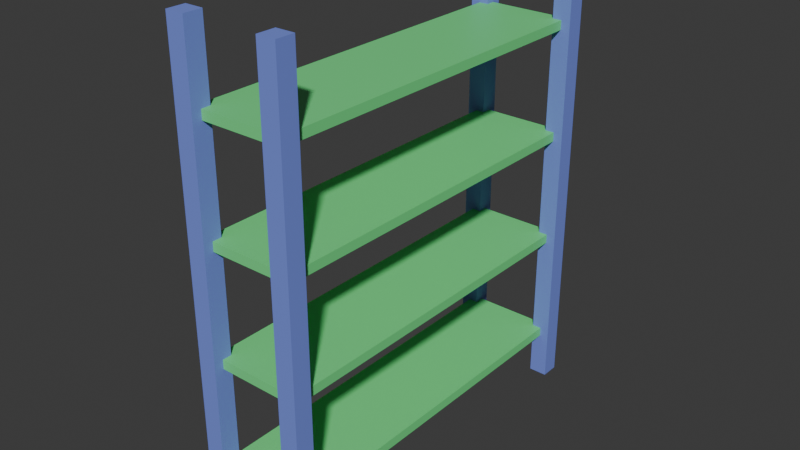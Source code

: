 # Source: shelf1.blend  (saved by Blender 4.3.34; exported with 4.5.12 LTS)
import bpy
from mathutils import Matrix  # noqa: F401  (used for matrix-valued properties, if any)

bpy.ops.wm.read_factory_settings(use_empty=True)
scene = bpy.context.scene
scene.name = 'Scene'

# ---- collections
col_collection = bpy.data.collections.new('Collection'); scene.collection.children.link(col_collection)

# ---- materials (node trees are filled in below, after node groups)
mat_material = bpy.data.materials.new('Material')
mat_material.alpha_threshold = 0.0
mat_material.roughness = 0.5
mat_material.line_color = (0.0, 0.0, 0.0, 1.0)
mat_material_001 = bpy.data.materials.new('Material.001')

# ---- material node trees
mat_material.use_nodes = True; mat_material.node_tree.nodes.clear()
_N = mat_material.node_tree.nodes; _L = mat_material.node_tree.links
n0 = _N.new('ShaderNodeOutputMaterial'); n0.name = 'Material Output'; n0.location = (300, 300)
n1 = _N.new('ShaderNodeBsdfPrincipled'); n1.name = 'Principled BSDF'; n1.location = (10, 300)
n1.inputs[0].default_value = (0.1561, 0.8002, 0.2542, 1.0)
n1.inputs[3].default_value = 1.45
_L.new(n1.outputs[0], n0.inputs[0])
n0.is_active_output = True
mat_material_001.use_nodes = True; mat_material_001.node_tree.nodes.clear()
_N = mat_material_001.node_tree.nodes; _L = mat_material_001.node_tree.links
n0 = _N.new('ShaderNodeBsdfPrincipled'); n0.name = 'Principled BSDF'; n0.location = (10, 300)
n0.inputs[0].default_value = (0.1989, 0.2718, 0.8003, 1.0)
n1 = _N.new('ShaderNodeOutputMaterial'); n1.name = 'Material Output'; n1.location = (300, 300)
_L.new(n0.outputs[0], n1.inputs[0])
n1.is_active_output = True

# ---- world
world_world = bpy.data.worlds.new('World'); scene.world = world_world
world_world.use_nodes = True; world_world.node_tree.nodes.clear()
_N = world_world.node_tree.nodes; _L = world_world.node_tree.links
n0 = _N.new('ShaderNodeOutputWorld'); n0.name = 'World Output'; n0.location = (300, 300)
n1 = _N.new('ShaderNodeBackground'); n1.name = 'Background'; n1.location = (10, 300)
n1.inputs[0].default_value = (0.05088, 0.05088, 0.05088, 1.0)
_L.new(n1.outputs[0], n0.inputs[0])
n0.is_active_output = True
world_world.color = (0.05088, 0.05088, 0.05088)
world_world.sun_shadow_jitter_overblur = 0.0

# ---- meshes
me_cube_001 = bpy.data.meshes.new('Cube.001')
me_cube_001.from_pydata([(-0.1, -0.1, -0.1), (-0.1, -0.1, 0.1), (-0.1, 0.1, -0.1), (-0.1, 0.1, 0.1), (0.1, -0.1, -0.1), (0.1, -0.1, 0.1), (0.1, 0.1, -0.1), (0.1, 0.1, 0.1), (-0.9, -0.1, -0.1), (-0.9, -0.1, 0.1), (-0.9, 0.1, -0.1), (-0.9, 0.1, 0.1), (-1.1, -0.1, -0.1), (-1.1, -0.1, 0.1), (-1.1, 0.1, -0.1), (-1.1, 0.1, 0.1), (-0.1, -3.9, -0.1), (-0.1, -3.9, 0.1), (-0.1, -4.1, -0.1), (-0.1, -4.1, 0.1), (0.1, -3.9, -0.1), (0.1, -3.9, 0.1), (0.1, -4.1, -0.1), (0.1, -4.1, 0.1), (-0.9, -3.9, -0.1), (-0.9, -3.9, 0.1), (-0.9, -4.1, -0.1), (-0.9, -4.1, 0.1), (-1.1, -3.9, -0.1), (-1.1, -3.9, 0.1), (-1.1, -4.1, -0.1), (-1.1, -4.1, 0.1), (-1.0, -4.0, -0.08008), (-1.0, -4.0, -0.07608), (-1.0, 0.0, -0.08008), (-1.0, 0.0, -0.07608), (0.0, -4.0, -0.08008), (0.0, -4.0, -0.07608), (0.0, 0.0, -0.08008), (0.0, 0.0, -0.07608), (-1.0, -4.0, -0.03208), (-1.0, -4.0, -0.02808), (-1.0, 0.0, -0.03208), (-1.0, 0.0, -0.02808), (0.0, -4.0, -0.03208), (0.0, -4.0, -0.02808), (0.0, 0.0, -0.03208), (0.0, 0.0, -0.02808), (-1.0, -4.0, 0.01592), (-1.0, -4.0, 0.01992), (-1.0, 0.0, 0.01592), (-1.0, 0.0, 0.01992), (0.0, -4.0, 0.01592), (0.0, -4.0, 0.01992), (0.0, 0.0, 0.01592), (0.0, 0.0, 0.01992), (-1.0, -4.0, 0.06392), (-1.0, -4.0, 0.06792), (-1.0, 0.0, 0.06392), (-1.0, 0.0, 0.06792), (0.0, -4.0, 0.06392), (0.0, -4.0, 0.06792), (0.0, 0.0, 0.06392), (0.0, 0.0, 0.06792)], [], [(0, 1, 3, 2), (2, 3, 7, 6), (6, 7, 5, 4), (4, 5, 1, 0), (2, 6, 4, 0), (7, 3, 1, 5), (8, 10, 11, 9), (10, 14, 15, 11), (14, 12, 13, 15), (12, 8, 9, 13), (10, 8, 12, 14), (15, 13, 9, 11), (16, 18, 19, 17), (18, 22, 23, 19), (22, 20, 21, 23), (20, 16, 17, 21), (18, 16, 20, 22), (23, 21, 17, 19), (24, 25, 27, 26), (26, 27, 31, 30), (30, 31, 29, 28), (28, 29, 25, 24), (26, 30, 28, 24), (31, 27, 25, 29), (32, 33, 35, 34), (34, 35, 39, 38), (38, 39, 37, 36), (36, 37, 33, 32), (34, 38, 36, 32), (39, 35, 33, 37), (40, 41, 43, 42), (42, 43, 47, 46), (46, 47, 45, 44), (44, 45, 41, 40), (42, 46, 44, 40), (47, 43, 41, 45), (48, 49, 51, 50), (50, 51, 55, 54), (54, 55, 53, 52), (52, 53, 49, 48), (50, 54, 52, 48), (55, 51, 49, 53), (56, 57, 59, 58), (58, 59, 63, 62), (62, 63, 61, 60), (60, 61, 57, 56), (58, 62, 60, 56), (63, 59, 57, 61)])
me_cube_001.polygons.foreach_set('material_index', [1, 1, 1, 1, 1, 1, 1, 1, 1, 1, 1, 1, 1, 1, 1, 1, 1, 1, 1, 1, 1, 1, 1, 1, 0, 0, 0, 0, 0, 0, 0, 0, 0, 0, 0, 0, 0, 0, 0, 0, 0, 0, 0, 0, 0, 0, 0, 0])
_k = set([(0, 1), (0, 2), (0, 4), (1, 3), (1, 5), (2, 3), (2, 6), (3, 7), (4, 5), (4, 6), (5, 7), (6, 7), (8, 9), (8, 10), (8, 12), (9, 11), (9, 13), (10, 11), (10, 14), (11, 15), (12, 13), (12, 14), (13, 15), (14, 15), (16, 17), (16, 18), (16, 20), (17, 19), (17, 21), (18, 19), (18, 22), (19, 23), (20, 21), (20, 22), (21, 23), (22, 23), (24, 25), (24, 26), (24, 28), (25, 27), (25, 29), (26, 27), (26, 30), (27, 31), (28, 29), (28, 30), (29, 31), (30, 31), (32, 33), (32, 34), (32, 36), (33, 35), (33, 37), (34, 35), (34, 38), (35, 39), (36, 37), (36, 38), (37, 39), (38, 39), (40, 41), (40, 42), (40, 44), (41, 43), (41, 45), (42, 43), (42, 46), (43, 47), (44, 45), (44, 46), (45, 47), (46, 47), (48, 49), (48, 50), (48, 52), (49, 51), (49, 53), (50, 51), (50, 54), (51, 55), (52, 53), (52, 54), (53, 55), (54, 55), (56, 57), (56, 58), (56, 60), (57, 59), (57, 61), (58, 59), (58, 62), (59, 63), (60, 61), (60, 62), (61, 63), (62, 63)])
me_cube_001.attributes.new('sharp_edge', 'BOOLEAN', 'EDGE').data.foreach_set('value', [ (min(e.vertices), max(e.vertices)) in _k for e in me_cube_001.edges])
_uv = me_cube_001.uv_layers.new(name='UVMap')
_uv.uv.foreach_set('vector', [0.9386, 0.6185, 0.9094, 0.6185, 0.9094, 0.5942, 0.9386, 0.5942, 0.9386, 0.6698, 0.9094, 0.6698, 0.9094, 0.6454, 0.9386, 0.6454, 0.9386, 0.721, 0.9094, 0.721, 0.9094, 0.6967, 0.9386, 0.6967, 0.9386, 0.7722, 0.9094, 0.7722, 0.9094, 0.7479, 0.9386, 0.7479, 0.9386, 0.7991, 0.9386, 0.8235, 0.9094, 0.8235, 0.9094, 0.7991, 0.9386, 0.8504, 0.9386, 0.8747, 0.9094, 0.8747, 0.9094, 0.8504, 1.0, 0.2293, 0.9708, 0.2293, 0.9708, 0.205, 1.0, 0.205, 1.0, 0.4342, 0.9708, 0.4342, 0.9708, 0.4099, 1.0, 0.4099, 1.0, 0.2805, 0.9708, 0.2805, 0.9708, 0.2562, 1.0, 0.2562, 1.0, 0.4855, 0.9708, 0.4855, 0.9708, 0.4611, 1.0, 0.4611, 0.9708, 0.5367, 0.9708, 0.5124, 1.0, 0.5124, 1.0, 0.5367, 0.9708, 0.588, 0.9708, 0.5636, 1.0, 0.5636, 1.0, 0.588, 0.9386, 0.9016, 0.9386, 0.926, 0.9094, 0.926, 0.9094, 0.9016, 1.0, 0.3318, 0.9708, 0.3318, 0.9708, 0.3074, 1.0, 0.3074, 0.9386, 0.9529, 0.9386, 0.9772, 0.9094, 0.9772, 0.9094, 0.9529, 1.0, 0.383, 0.9708, 0.383, 0.9708, 0.3587, 1.0, 0.3587, 1.0, 0.1025, 1.0, 0.1268, 0.9708, 0.1268, 0.9708, 0.1025, 1.0, 0.1537, 1.0, 0.178, 0.9708, 0.178, 0.9708, 0.1537, 1.0, 0.02433, 0.9708, 0.02433, 0.9708, 1.626e-08, 1.0, 1.817e-08, 0.9708, 0.7417, 0.9708, 0.7173, 1.0, 0.7173, 1.0, 0.7417, 1.0, 0.07557, 0.9708, 0.07557, 0.9708, 0.05124, 1.0, 0.05124, 0.9708, 0.7929, 0.9708, 0.7686, 1.0, 0.7686, 1.0, 0.7929, 0.9708, 0.6149, 1.0, 0.6149, 1.0, 0.6392, 0.9708, 0.6392, 0.9708, 0.6661, 1.0, 0.6661, 1.0, 0.6904, 0.9708, 0.6904, 0.8443, 0.4865, 0.8437, 0.4865, 0.8437, 1.243e-08, 0.8443, 1.243e-08, 0.7129, 0.6082, 0.7123, 0.6082, 0.7123, 0.4865, 0.7129, 0.4865, 0.7129, 0.4865, 0.7123, 0.4865, 0.7123, 0.0, 0.7129, 0.0, 0.91, 0.1216, 0.9094, 0.1216, 0.9094, 1.243e-08, 0.91, 1.243e-08, 0.1458, 0.4865, 0.0, 0.4865, 0.0, 1.148e-08, 0.1458, 1.148e-08, 0.3239, 0.4865, 0.1781, 0.4865, 0.1781, 1.148e-08, 0.3239, 1.148e-08, 0.8443, 1.0, 0.8437, 1.0, 0.8437, 0.5135, 0.8443, 0.5135, 0.7458, 0.6082, 0.7452, 0.6082, 0.7452, 0.4865, 0.7458, 0.4865, 0.7458, 0.4865, 0.7452, 0.4865, 0.7452, 1.913e-09, 0.7458, 1.913e-09, 0.91, 0.2702, 0.9094, 0.2702, 0.9094, 0.1485, 0.91, 0.1485, 0.502, 0.4865, 0.3562, 0.4865, 0.3562, 1.148e-08, 0.502, 1.148e-08, 0.6801, 0.4865, 0.5343, 0.4865, 0.5343, 1.148e-08, 0.6801, 1.148e-08, 0.8771, 0.4865, 0.8766, 0.4865, 0.8766, 1.148e-08, 0.8771, 1.148e-08, 0.7786, 0.6082, 0.778, 0.6082, 0.778, 0.4865, 0.7786, 0.4865, 0.7786, 0.4865, 0.778, 0.4865, 0.778, 3.826e-09, 0.7786, 3.826e-09, 0.91, 0.4187, 0.9094, 0.4187, 0.9094, 0.2971, 0.91, 0.2971, 0.1458, 1.0, 0.0, 1.0, 0.0, 0.5135, 0.1458, 0.5135, 0.3239, 1.0, 0.1781, 1.0, 0.1781, 0.5135, 0.3239, 0.5135, 0.8771, 1.0, 0.8766, 1.0, 0.8766, 0.5135, 0.8771, 0.5135, 0.8115, 0.6082, 0.8109, 0.6082, 0.8109, 0.4865, 0.8115, 0.4865, 0.8115, 0.4865, 0.8109, 0.4865, 0.8109, 5.738e-09, 0.8115, 5.738e-09, 0.91, 0.5673, 0.9094, 0.5673, 0.9094, 0.4456, 0.91, 0.4456, 0.502, 1.0, 0.3562, 1.0, 0.3562, 0.5135, 0.502, 0.5135, 0.6801, 1.0, 0.5343, 1.0, 0.5343, 0.5135, 0.6801, 0.5135])
me_cube_001.materials.append(mat_material)
me_cube_001.materials.append(mat_material_001)
me_cube_001.update()

# ---- objects
ob_cube = bpy.data.objects.new('Cube', me_cube_001)

# ---- transforms, parenting, visibility, modifiers, constraints
ob_cube.location = (0.25, 1.0, 1.25)
ob_cube.scale = (0.5, 0.5, 12.5)

# ---- collection membership
col_collection.objects.link(ob_cube)

# ---- scene / render settings (as saved in the file)
scene.frame_start = 1; scene.frame_end = 250; scene.frame_set(1)
scene.render.engine = 'BLENDER_EEVEE_NEXT'
bpy.context.view_layer.update()

# ---- added for rendering (the .blend has no active camera and no usable light): camera, sun
cam_auto = bpy.data.cameras.new('AutoCamera')
cam_auto.lens = 50.0
cam_auto.sensor_width = 36.0
cam_auto.clip_end = 1000.0
ob_auto_camera = bpy.data.objects.new('AutoCamera', cam_auto)
scene.collection.objects.link(ob_auto_camera)
ob_auto_camera.location = (3.07141, -3.68569, 3.70713)
ob_auto_camera.rotation_euler = (1.09748, -7.21219e-08, 0.694738)
scene.camera = ob_auto_camera
light_auto_sun = bpy.data.lights.new('AutoSun', 'SUN')
light_auto_sun.energy = 3.0
light_auto_sun.angle = 0.0523599
ob_auto_sun = bpy.data.objects.new('AutoSun', light_auto_sun)
scene.collection.objects.link(ob_auto_sun)
ob_auto_sun.rotation_euler = (0.872665, 0.174533, 0.523599)
bpy.context.view_layer.update()
